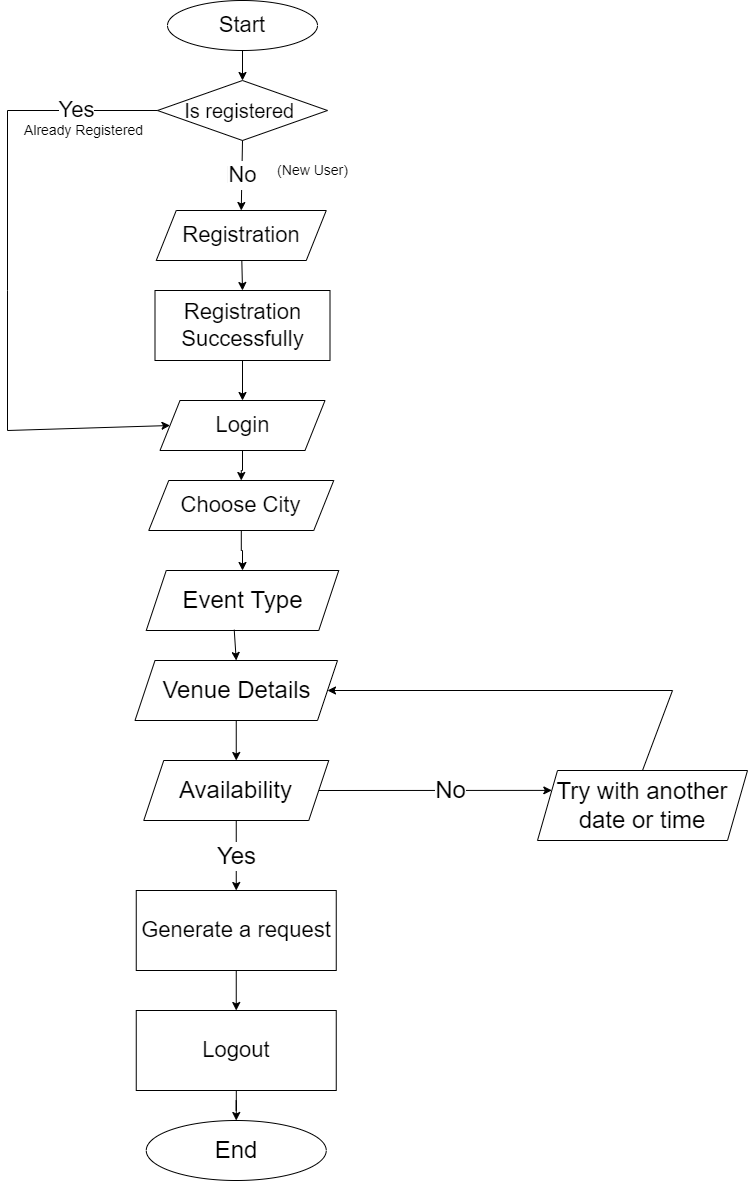

The diagram above was exported from draw.io. Its source (the exported page's mxGraphModel, read from the mxfile embedded in the PNG):
<mxGraphModel dx="1032" dy="628" grid="1" gridSize="10" guides="1" tooltips="1" connect="1" arrows="1" fold="1" page="1" pageScale="1" pageWidth="850" pageHeight="1100" math="0" shadow="0">
  <root>
    <mxCell id="0" />
    <mxCell id="1" parent="0" />
    <mxCell id="245zLJWMYcjpQenSSOX--6" style="edgeStyle=orthogonalEdgeStyle;rounded=0;orthogonalLoop=1;jettySize=auto;html=1;exitX=0.5;exitY=1;exitDx=0;exitDy=0;entryX=0.5;entryY=0;entryDx=0;entryDy=0;" parent="1" source="tldWfM9HpxxkfkUgU2T5-12" target="245zLJWMYcjpQenSSOX--2" edge="1">
      <mxGeometry relative="1" as="geometry">
        <mxPoint x="270" y="130" as="sourcePoint" />
      </mxGeometry>
    </mxCell>
    <mxCell id="245zLJWMYcjpQenSSOX--2" value="&lt;font style=&quot;font-size: 20px;&quot;&gt;Is registered&amp;nbsp;&lt;/font&gt;" style="rhombus;whiteSpace=wrap;html=1;fontSize=20;" parent="1" vertex="1">
      <mxGeometry x="190" y="250" width="170" height="60" as="geometry" />
    </mxCell>
    <mxCell id="245zLJWMYcjpQenSSOX--12" style="rounded=0;orthogonalLoop=1;jettySize=auto;html=1;entryX=0.5;entryY=0;entryDx=0;entryDy=0;fontSize=14;" parent="1" source="245zLJWMYcjpQenSSOX--8" target="245zLJWMYcjpQenSSOX--10" edge="1">
      <mxGeometry relative="1" as="geometry" />
    </mxCell>
    <mxCell id="245zLJWMYcjpQenSSOX--8" value="&lt;font style=&quot;font-size: 22px;&quot;&gt;Registration&lt;/font&gt;" style="shape=parallelogram;perimeter=parallelogramPerimeter;whiteSpace=wrap;html=1;fixedSize=1;fontSize=22;" parent="1" vertex="1">
      <mxGeometry x="188.75" y="380" width="170" height="50" as="geometry" />
    </mxCell>
    <mxCell id="245zLJWMYcjpQenSSOX--15" style="edgeStyle=orthogonalEdgeStyle;rounded=0;orthogonalLoop=1;jettySize=auto;html=1;entryX=0.5;entryY=0;entryDx=0;entryDy=0;fontSize=14;" parent="1" source="245zLJWMYcjpQenSSOX--10" target="245zLJWMYcjpQenSSOX--14" edge="1">
      <mxGeometry relative="1" as="geometry" />
    </mxCell>
    <mxCell id="245zLJWMYcjpQenSSOX--10" value="Registration&lt;br&gt;Successfully" style="rounded=0;whiteSpace=wrap;html=1;fontSize=22;" parent="1" vertex="1">
      <mxGeometry x="187.5" y="460" width="175" height="70" as="geometry" />
    </mxCell>
    <mxCell id="245zLJWMYcjpQenSSOX--13" style="edgeStyle=orthogonalEdgeStyle;rounded=0;orthogonalLoop=1;jettySize=auto;html=1;exitX=0.5;exitY=1;exitDx=0;exitDy=0;fontSize=14;" parent="1" source="245zLJWMYcjpQenSSOX--10" target="245zLJWMYcjpQenSSOX--10" edge="1">
      <mxGeometry relative="1" as="geometry" />
    </mxCell>
    <mxCell id="245zLJWMYcjpQenSSOX--21" style="edgeStyle=orthogonalEdgeStyle;rounded=0;orthogonalLoop=1;jettySize=auto;html=1;entryX=0.5;entryY=0;entryDx=0;entryDy=0;fontSize=14;" parent="1" source="245zLJWMYcjpQenSSOX--14" target="245zLJWMYcjpQenSSOX--19" edge="1">
      <mxGeometry relative="1" as="geometry" />
    </mxCell>
    <mxCell id="245zLJWMYcjpQenSSOX--14" value="Login" style="shape=parallelogram;perimeter=parallelogramPerimeter;whiteSpace=wrap;html=1;fixedSize=1;fontSize=22;" parent="1" vertex="1">
      <mxGeometry x="192.5" y="570" width="165" height="50" as="geometry" />
    </mxCell>
    <mxCell id="245zLJWMYcjpQenSSOX--17" value="Already Registered" style="text;html=1;align=center;verticalAlign=middle;resizable=0;points=[];autosize=1;strokeColor=none;fillColor=none;fontSize=14;" parent="1" vertex="1">
      <mxGeometry x="51.25" y="290" width="130" height="20" as="geometry" />
    </mxCell>
    <mxCell id="245zLJWMYcjpQenSSOX--18" value="(New User)" style="text;html=1;align=center;verticalAlign=middle;resizable=0;points=[];autosize=1;strokeColor=none;fillColor=none;fontSize=14;" parent="1" vertex="1">
      <mxGeometry x="300" y="330" width="90" height="20" as="geometry" />
    </mxCell>
    <mxCell id="245zLJWMYcjpQenSSOX--31" style="edgeStyle=orthogonalEdgeStyle;rounded=0;orthogonalLoop=1;jettySize=auto;html=1;fontSize=14;entryX=0.5;entryY=0;entryDx=0;entryDy=0;" parent="1" source="245zLJWMYcjpQenSSOX--19" target="Ohdk1bo0xkS9uTA7eUCR-9" edge="1">
      <mxGeometry relative="1" as="geometry">
        <mxPoint x="274" y="890" as="targetPoint" />
      </mxGeometry>
    </mxCell>
    <mxCell id="245zLJWMYcjpQenSSOX--19" value="Choose City" style="shape=parallelogram;perimeter=parallelogramPerimeter;whiteSpace=wrap;html=1;fixedSize=1;fontSize=22;" parent="1" vertex="1">
      <mxGeometry x="181.25" y="650" width="185" height="50" as="geometry" />
    </mxCell>
    <mxCell id="245zLJWMYcjpQenSSOX--33" style="edgeStyle=orthogonalEdgeStyle;rounded=0;orthogonalLoop=1;jettySize=auto;html=1;entryX=0.5;entryY=0;entryDx=0;entryDy=0;fontSize=14;exitX=0.5;exitY=1;exitDx=0;exitDy=0;" parent="1" source="Ohdk1bo0xkS9uTA7eUCR-10" target="Ohdk1bo0xkS9uTA7eUCR-8" edge="1">
      <mxGeometry relative="1" as="geometry">
        <mxPoint x="272.4999999999999" y="1120.0000000000002" as="sourcePoint" />
        <mxPoint x="272.5" y="1180.0000000000002" as="targetPoint" />
      </mxGeometry>
    </mxCell>
    <mxCell id="245zLJWMYcjpQenSSOX--35" style="edgeStyle=orthogonalEdgeStyle;rounded=0;orthogonalLoop=1;jettySize=auto;html=1;entryX=0.5;entryY=0;entryDx=0;entryDy=0;fontSize=14;" parent="1" source="245zLJWMYcjpQenSSOX--26" target="245zLJWMYcjpQenSSOX--29" edge="1">
      <mxGeometry relative="1" as="geometry" />
    </mxCell>
    <mxCell id="245zLJWMYcjpQenSSOX--26" value="Generate a request" style="rounded=0;whiteSpace=wrap;html=1;fontSize=22;" parent="1" vertex="1">
      <mxGeometry x="168.75" y="1060" width="200" height="80" as="geometry" />
    </mxCell>
    <mxCell id="245zLJWMYcjpQenSSOX--36" style="edgeStyle=orthogonalEdgeStyle;rounded=0;orthogonalLoop=1;jettySize=auto;html=1;entryX=0.5;entryY=0;entryDx=0;entryDy=0;fontSize=14;" parent="1" source="245zLJWMYcjpQenSSOX--29" target="tldWfM9HpxxkfkUgU2T5-13" edge="1">
      <mxGeometry relative="1" as="geometry">
        <mxPoint x="270" y="1600" as="targetPoint" />
        <Array as="points" />
      </mxGeometry>
    </mxCell>
    <mxCell id="245zLJWMYcjpQenSSOX--29" value="Logout" style="rounded=0;whiteSpace=wrap;html=1;fontSize=22;" parent="1" vertex="1">
      <mxGeometry x="168.75" y="1180" width="200" height="80" as="geometry" />
    </mxCell>
    <mxCell id="tldWfM9HpxxkfkUgU2T5-1" value="Yes&lt;br style=&quot;font-size: 22px;&quot;&gt;" style="endArrow=classic;html=1;rounded=0;exitX=0;exitY=0.5;exitDx=0;exitDy=0;entryX=0;entryY=0.5;entryDx=0;entryDy=0;fontSize=22;" parent="1" source="245zLJWMYcjpQenSSOX--2" target="245zLJWMYcjpQenSSOX--14" edge="1">
      <mxGeometry x="-0.7424" relative="1" as="geometry">
        <mxPoint x="420" y="450" as="sourcePoint" />
        <mxPoint x="40" y="660" as="targetPoint" />
        <Array as="points">
          <mxPoint x="40" y="280" />
          <mxPoint x="40" y="460" />
          <mxPoint x="40" y="600" />
        </Array>
        <mxPoint as="offset" />
      </mxGeometry>
    </mxCell>
    <mxCell id="tldWfM9HpxxkfkUgU2T5-5" value="No" style="endArrow=classic;html=1;rounded=0;fontSize=24;entryX=0.5;entryY=0;entryDx=0;entryDy=0;exitX=0.5;exitY=1;exitDx=0;exitDy=0;" parent="1" source="245zLJWMYcjpQenSSOX--2" target="245zLJWMYcjpQenSSOX--8" edge="1">
      <mxGeometry relative="1" as="geometry">
        <mxPoint x="425" y="350" as="sourcePoint" />
        <mxPoint x="525" y="350" as="targetPoint" />
      </mxGeometry>
    </mxCell>
    <mxCell id="tldWfM9HpxxkfkUgU2T5-6" value="No" style="edgeLabel;resizable=0;html=1;align=center;verticalAlign=middle;fontSize=22;" parent="tldWfM9HpxxkfkUgU2T5-5" connectable="0" vertex="1">
      <mxGeometry relative="1" as="geometry" />
    </mxCell>
    <mxCell id="tldWfM9HpxxkfkUgU2T5-12" value="Start" style="ellipse;whiteSpace=wrap;html=1;fontSize=22;" parent="1" vertex="1">
      <mxGeometry x="200" y="170" width="150" height="50" as="geometry" />
    </mxCell>
    <mxCell id="tldWfM9HpxxkfkUgU2T5-13" value="End" style="ellipse;whiteSpace=wrap;html=1;fontSize=24;" parent="1" vertex="1">
      <mxGeometry x="178.75" y="1290" width="180" height="60" as="geometry" />
    </mxCell>
    <mxCell id="Ohdk1bo0xkS9uTA7eUCR-1" value="Yes&lt;br&gt;" style="endArrow=classic;html=1;rounded=0;entryX=0.5;entryY=0;entryDx=0;entryDy=0;exitX=0.5;exitY=1;exitDx=0;exitDy=0;" parent="1" source="Ohdk1bo0xkS9uTA7eUCR-8" target="245zLJWMYcjpQenSSOX--26" edge="1">
      <mxGeometry relative="1" as="geometry">
        <mxPoint x="270" y="1250" as="sourcePoint" />
        <mxPoint x="470" y="1270" as="targetPoint" />
      </mxGeometry>
    </mxCell>
    <mxCell id="Ohdk1bo0xkS9uTA7eUCR-2" value="Yes" style="edgeLabel;resizable=0;html=1;align=center;verticalAlign=middle;fontSize=24;" parent="Ohdk1bo0xkS9uTA7eUCR-1" connectable="0" vertex="1">
      <mxGeometry relative="1" as="geometry" />
    </mxCell>
    <mxCell id="Ohdk1bo0xkS9uTA7eUCR-3" value="No" style="endArrow=classic;html=1;rounded=0;fontSize=24;entryX=0;entryY=0.25;entryDx=0;entryDy=0;exitX=1;exitY=0.5;exitDx=0;exitDy=0;" parent="1" source="Ohdk1bo0xkS9uTA7eUCR-8" target="Ohdk1bo0xkS9uTA7eUCR-6" edge="1">
      <mxGeometry x="0.1301" relative="1" as="geometry">
        <mxPoint x="372.5000000000001" y="1220.0000000000002" as="sourcePoint" />
        <mxPoint x="540" y="1320" as="targetPoint" />
        <Array as="points" />
        <mxPoint as="offset" />
      </mxGeometry>
    </mxCell>
    <mxCell id="Ohdk1bo0xkS9uTA7eUCR-6" value="Try with another date or time" style="shape=parallelogram;perimeter=parallelogramPerimeter;whiteSpace=wrap;html=1;fixedSize=1;fontSize=24;" parent="1" vertex="1">
      <mxGeometry x="570" y="940" width="210" height="70" as="geometry" />
    </mxCell>
    <mxCell id="Ohdk1bo0xkS9uTA7eUCR-7" value="" style="endArrow=classic;html=1;rounded=0;fontSize=24;entryX=1;entryY=0.5;entryDx=0;entryDy=0;exitX=0.5;exitY=0;exitDx=0;exitDy=0;" parent="1" source="Ohdk1bo0xkS9uTA7eUCR-6" target="Ohdk1bo0xkS9uTA7eUCR-10" edge="1">
      <mxGeometry width="50" height="50" relative="1" as="geometry">
        <mxPoint x="470" y="1080" as="sourcePoint" />
        <mxPoint x="367.5000000000001" y="910.0000000000002" as="targetPoint" />
        <Array as="points">
          <mxPoint x="705" y="860" />
        </Array>
      </mxGeometry>
    </mxCell>
    <mxCell id="Ohdk1bo0xkS9uTA7eUCR-8" value="Availability" style="shape=parallelogram;perimeter=parallelogramPerimeter;whiteSpace=wrap;html=1;fixedSize=1;fontSize=24;" parent="1" vertex="1">
      <mxGeometry x="176.25" y="930" width="185" height="60" as="geometry" />
    </mxCell>
    <mxCell id="Ohdk1bo0xkS9uTA7eUCR-9" value="Event Type" style="shape=parallelogram;perimeter=parallelogramPerimeter;whiteSpace=wrap;html=1;fixedSize=1;fontSize=24;" parent="1" vertex="1">
      <mxGeometry x="178.75" y="740" width="192.5" height="60" as="geometry" />
    </mxCell>
    <mxCell id="Ohdk1bo0xkS9uTA7eUCR-10" value="Venue Details" style="shape=parallelogram;perimeter=parallelogramPerimeter;whiteSpace=wrap;html=1;fixedSize=1;fontSize=24;" parent="1" vertex="1">
      <mxGeometry x="167.5" y="830" width="202.5" height="60" as="geometry" />
    </mxCell>
    <mxCell id="_RklDjN3yz3oxyewB3-u-1" style="rounded=0;orthogonalLoop=1;jettySize=auto;html=1;fontSize=14;entryX=0.5;entryY=0;entryDx=0;entryDy=0;exitX=0.457;exitY=0.987;exitDx=0;exitDy=0;exitPerimeter=0;" parent="1" source="Ohdk1bo0xkS9uTA7eUCR-9" target="Ohdk1bo0xkS9uTA7eUCR-10" edge="1">
      <mxGeometry relative="1" as="geometry">
        <mxPoint x="285" y="810" as="targetPoint" />
        <mxPoint x="285" y="740" as="sourcePoint" />
      </mxGeometry>
    </mxCell>
  </root>
</mxGraphModel>